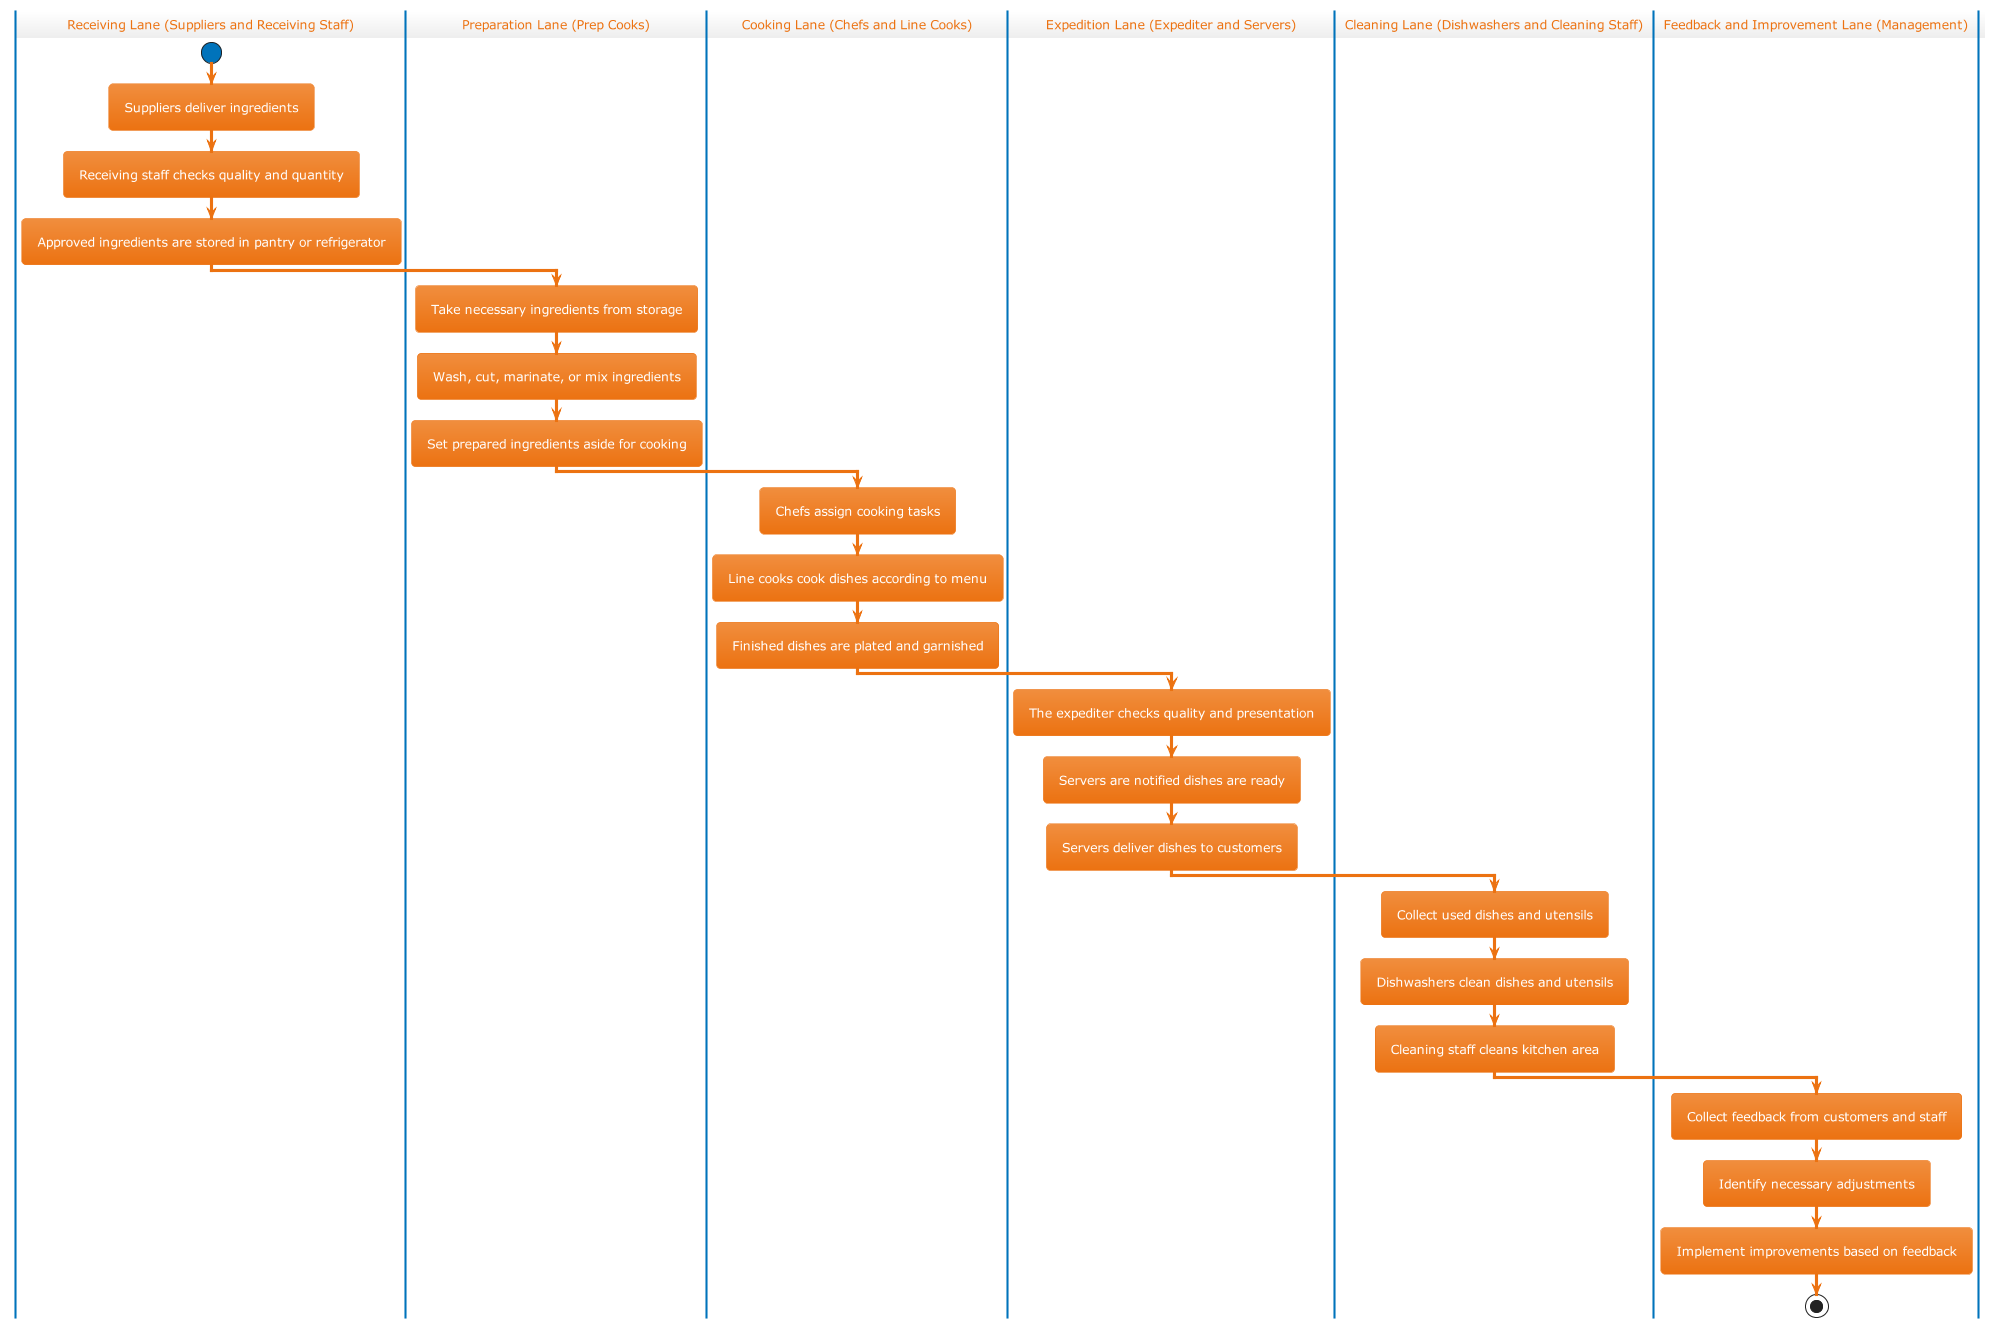

The diagram above was rendered by PlantUML. Its source (embedded in the PNG):
@startuml
!theme aws-orange

|Receiving Lane (Suppliers and Receiving Staff)|
start
:Suppliers deliver ingredients;
:Receiving staff checks quality and quantity;
:Approved ingredients are stored in pantry or refrigerator;
|Preparation Lane (Prep Cooks)|
:Take necessary ingredients from storage;
:Wash, cut, marinate, or mix ingredients;
:Set prepared ingredients aside for cooking;
|Cooking Lane (Chefs and Line Cooks)|
:Chefs assign cooking tasks;
:Line cooks cook dishes according to menu;
:Finished dishes are plated and garnished;
|Expedition Lane (Expediter and Servers)|
:The expediter checks quality and presentation;
:Servers are notified dishes are ready;
:Servers deliver dishes to customers;
|Cleaning Lane (Dishwashers and Cleaning Staff)|
:Collect used dishes and utensils;
:Dishwashers clean dishes and utensils;
:Cleaning staff cleans kitchen area;
|Feedback and Improvement Lane (Management)|
:Collect feedback from customers and staff;
:Identify necessary adjustments;
:Implement improvements based on feedback;
stop
@enduml